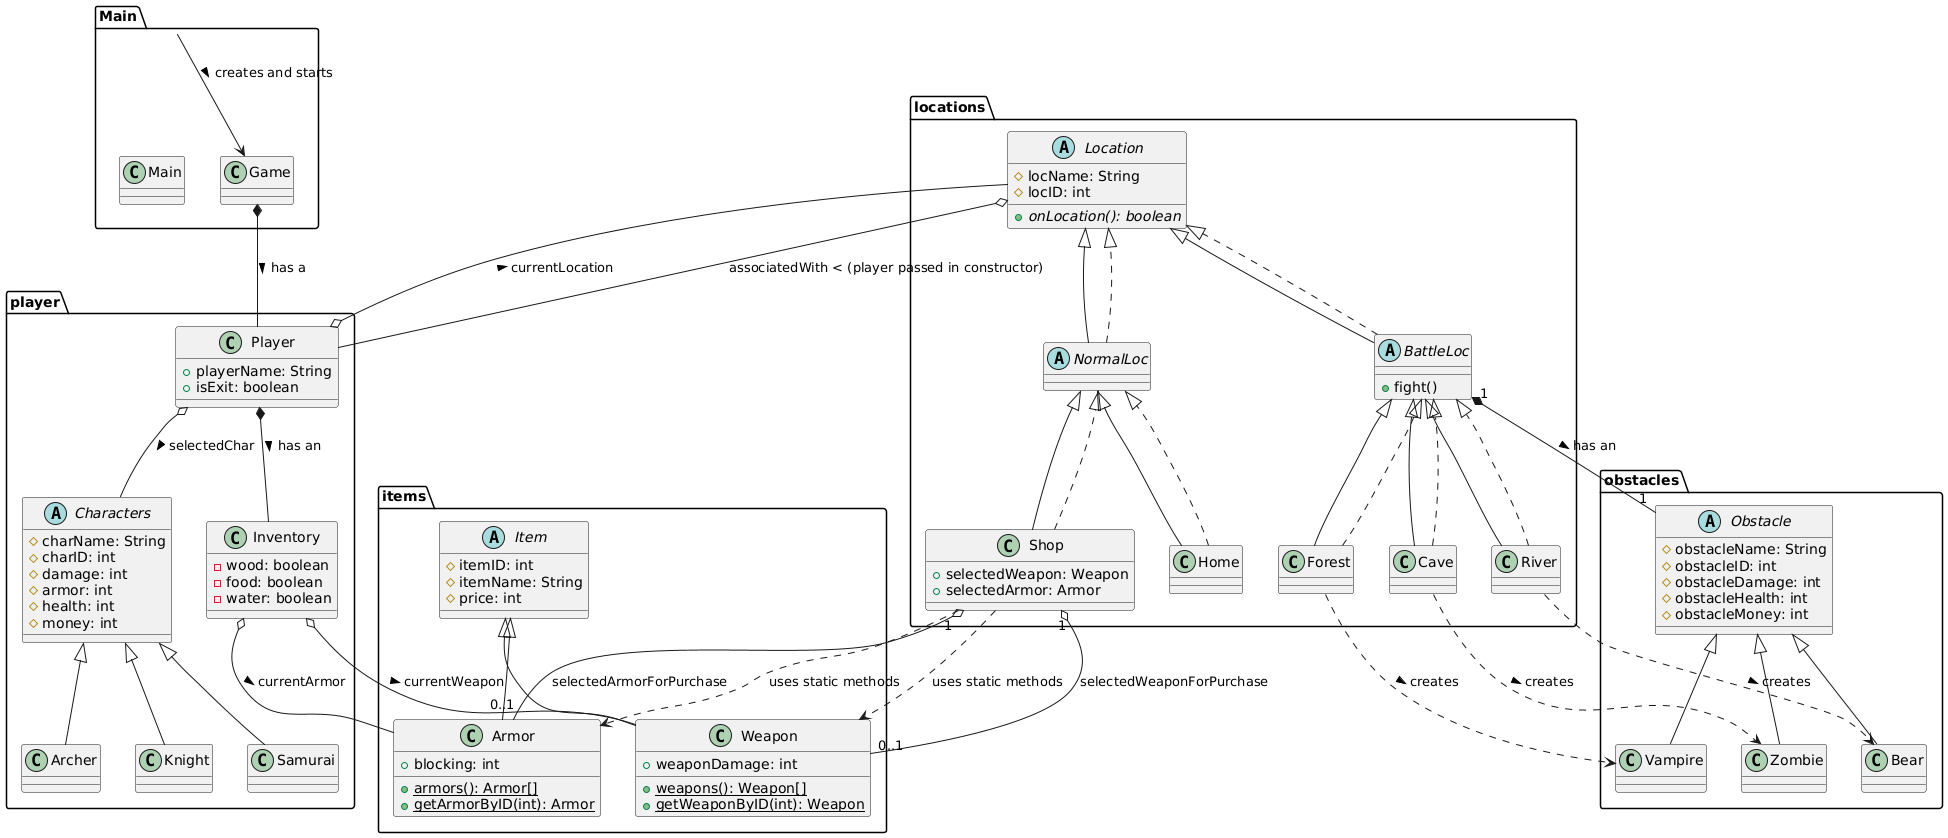

The diagram above was rendered by PlantUML. Its source (embedded in the PNG):
@startuml
'skinparam linetype ortho

package "Main" {
  class Main {
  }
  class Game {
  }
}

package "player" {
  class Player {
    +playerName: String
    +isExit: boolean
  }
  abstract class Characters {
    #charName: String
    #charID: int
    #damage: int
    #armor: int
    #health: int
    #money: int
  }
  class Samurai extends Characters
  class Archer extends Characters
  class Knight extends Characters

  class Inventory {
    -wood: boolean
    -food: boolean
    -water: boolean
  }
}

package "items" {
  abstract class Item {
    #itemID: int
    #itemName: String
    #price: int
  }
  class Weapon extends Item {
    +weaponDamage: int
    + {static} weapons(): Weapon[]
    + {static} getWeaponByID(int): Weapon
  }
  class Armor extends Item {
    +blocking: int
    + {static} armors(): Armor[]
    + {static} getArmorByID(int): Armor
  }
}

package "locations" {
  abstract class Location {
    #locName: String
    #locID: int
    + {abstract} onLocation(): boolean
  }
  abstract class NormalLoc extends Location {
  }
  class Home extends NormalLoc {
  }
  class Shop extends NormalLoc {
    +selectedWeapon: Weapon
    +selectedArmor: Armor
  }

  abstract class BattleLoc extends Location {
    +fight()
  }
  class Cave extends BattleLoc {
  }
  class Forest extends BattleLoc {
  }
  class River extends BattleLoc {
  }
}

package "obstacles" {
  abstract class Obstacle {
    #obstacleName: String
    #obstacleID: int
    #obstacleDamage: int
    #obstacleHealth: int
    #obstacleMoney: int
  }
  class Zombie extends Obstacle
  class Vampire extends Obstacle
  class Bear extends Obstacle
}

' --- Relationships ---

Main --> Game : creates and starts >

Game *-- Player : has a >

Player o-- Characters : selectedChar >
Player *-- Inventory : has an >
Player o-- Location : currentLocation >

Inventory o-- Weapon : currentWeapon >
Inventory o-- Armor : currentArmor >

Location o-- Player : associatedWith < (player passed in constructor)

NormalLoc ..|> Location
Home ..|> NormalLoc
Shop ..|> NormalLoc

Shop ..> Weapon : uses static methods
Shop ..> Armor : uses static methods
Shop "1" o-- "0..1" Weapon : selectedWeaponForPurchase
Shop "1" o-- "0..1" Armor : selectedArmorForPurchase


BattleLoc ..|> Location
BattleLoc "1" *-- "1" Obstacle : has an >
Cave ..|> BattleLoc
Forest ..|> BattleLoc
River ..|> BattleLoc

Cave ..> Zombie : creates >
Forest ..> Vampire : creates >
River ..> Bear : creates >

' External/Utility Dependencies (can be commented out for simplicity)
' Game ..> java.util.Scanner
' Player ..> java.util.Scanner
' Location ..> java.util.Scanner
' BattleLoc ..> java.util.Random
@enduml